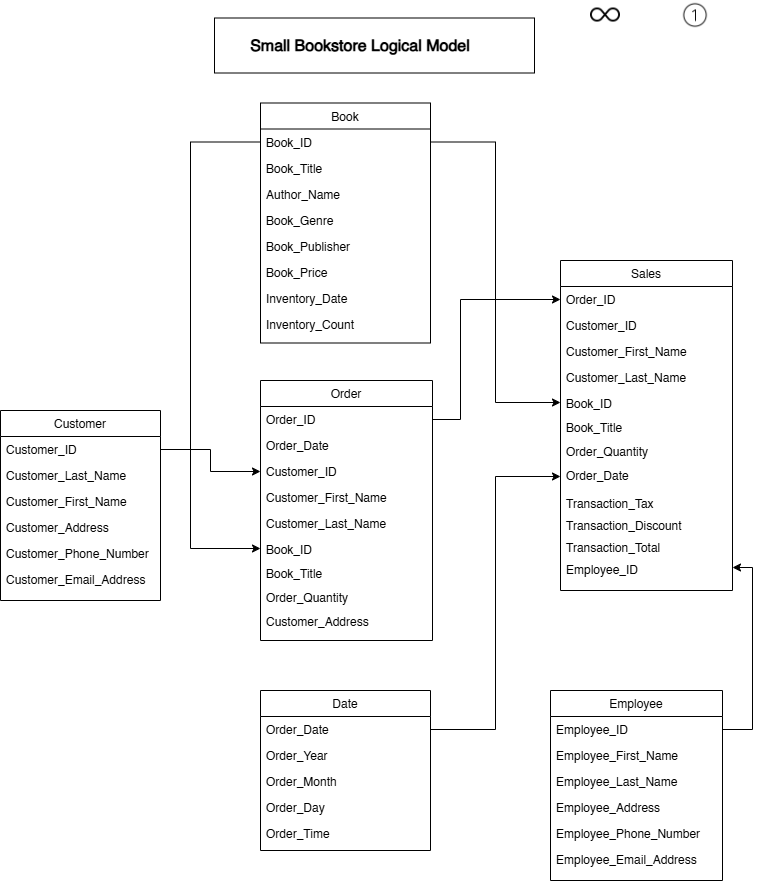

The diagram above was exported from draw.io. Its source (the exported page's mxGraphModel, read from the mxfile embedded in the PNG):
<mxGraphModel dx="1426" dy="783" grid="1" gridSize="10" guides="1" tooltips="1" connect="1" arrows="1" fold="1" page="1" pageScale="1" pageWidth="827" pageHeight="1169" math="0" shadow="0">
  <root>
    <mxCell id="WIyWlLk6GJQsqaUBKTNV-0" />
    <mxCell id="WIyWlLk6GJQsqaUBKTNV-1" parent="WIyWlLk6GJQsqaUBKTNV-0" />
    <mxCell id="jTsgFS6rOOrjFl4Mjh5w-1" value="" style="rounded=0;whiteSpace=wrap;html=1;" parent="WIyWlLk6GJQsqaUBKTNV-1" vertex="1">
      <mxGeometry x="254" y="17.5" width="320" height="55" as="geometry" />
    </mxCell>
    <mxCell id="zkfFHV4jXpPFQw0GAbJ--0" value="Book" style="swimlane;fontStyle=0;align=center;verticalAlign=top;childLayout=stackLayout;horizontal=1;startSize=26;horizontalStack=0;resizeParent=1;resizeLast=0;collapsible=1;marginBottom=0;rounded=0;shadow=0;strokeWidth=1;" parent="WIyWlLk6GJQsqaUBKTNV-1" vertex="1">
      <mxGeometry x="300" y="102.5" width="170" height="240" as="geometry">
        <mxRectangle x="230" y="140" width="160" height="26" as="alternateBounds" />
      </mxGeometry>
    </mxCell>
    <mxCell id="zkfFHV4jXpPFQw0GAbJ--1" value="Book_ID" style="text;align=left;verticalAlign=top;spacingLeft=4;spacingRight=4;overflow=hidden;rotatable=0;points=[[0,0.5],[1,0.5]];portConstraint=eastwest;" parent="zkfFHV4jXpPFQw0GAbJ--0" vertex="1">
      <mxGeometry y="26" width="170" height="26" as="geometry" />
    </mxCell>
    <mxCell id="zkfFHV4jXpPFQw0GAbJ--2" value="Book_Title" style="text;align=left;verticalAlign=top;spacingLeft=4;spacingRight=4;overflow=hidden;rotatable=0;points=[[0,0.5],[1,0.5]];portConstraint=eastwest;rounded=0;shadow=0;html=0;" parent="zkfFHV4jXpPFQw0GAbJ--0" vertex="1">
      <mxGeometry y="52" width="170" height="26" as="geometry" />
    </mxCell>
    <mxCell id="zkfFHV4jXpPFQw0GAbJ--3" value="Author_Name&#10;" style="text;align=left;verticalAlign=top;spacingLeft=4;spacingRight=4;overflow=hidden;rotatable=0;points=[[0,0.5],[1,0.5]];portConstraint=eastwest;rounded=0;shadow=0;html=0;" parent="zkfFHV4jXpPFQw0GAbJ--0" vertex="1">
      <mxGeometry y="78" width="170" height="26" as="geometry" />
    </mxCell>
    <mxCell id="jTsgFS6rOOrjFl4Mjh5w-15" value="Book_Genre" style="text;align=left;verticalAlign=top;spacingLeft=4;spacingRight=4;overflow=hidden;rotatable=0;points=[[0,0.5],[1,0.5]];portConstraint=eastwest;" parent="zkfFHV4jXpPFQw0GAbJ--0" vertex="1">
      <mxGeometry y="104" width="170" height="26" as="geometry" />
    </mxCell>
    <mxCell id="jTsgFS6rOOrjFl4Mjh5w-16" value="Book_Publisher" style="text;align=left;verticalAlign=top;spacingLeft=4;spacingRight=4;overflow=hidden;rotatable=0;points=[[0,0.5],[1,0.5]];portConstraint=eastwest;" parent="zkfFHV4jXpPFQw0GAbJ--0" vertex="1">
      <mxGeometry y="130" width="170" height="26" as="geometry" />
    </mxCell>
    <mxCell id="zkfFHV4jXpPFQw0GAbJ--5" value="Book_Price" style="text;align=left;verticalAlign=top;spacingLeft=4;spacingRight=4;overflow=hidden;rotatable=0;points=[[0,0.5],[1,0.5]];portConstraint=eastwest;" parent="zkfFHV4jXpPFQw0GAbJ--0" vertex="1">
      <mxGeometry y="156" width="170" height="26" as="geometry" />
    </mxCell>
    <mxCell id="jTsgFS6rOOrjFl4Mjh5w-17" value="Inventory_Date" style="text;align=left;verticalAlign=top;spacingLeft=4;spacingRight=4;overflow=hidden;rotatable=0;points=[[0,0.5],[1,0.5]];portConstraint=eastwest;" parent="zkfFHV4jXpPFQw0GAbJ--0" vertex="1">
      <mxGeometry y="182" width="170" height="26" as="geometry" />
    </mxCell>
    <mxCell id="w_68OCAsFupNeapgz9Ns-1" value="Inventory_Count" style="text;align=left;verticalAlign=top;spacingLeft=4;spacingRight=4;overflow=hidden;rotatable=0;points=[[0,0.5],[1,0.5]];portConstraint=eastwest;" vertex="1" parent="zkfFHV4jXpPFQw0GAbJ--0">
      <mxGeometry y="208" width="170" height="26" as="geometry" />
    </mxCell>
    <mxCell id="zkfFHV4jXpPFQw0GAbJ--6" value="Customer" style="swimlane;fontStyle=0;align=center;verticalAlign=top;childLayout=stackLayout;horizontal=1;startSize=26;horizontalStack=0;resizeParent=1;resizeLast=0;collapsible=1;marginBottom=0;rounded=0;shadow=0;strokeWidth=1;" parent="WIyWlLk6GJQsqaUBKTNV-1" vertex="1">
      <mxGeometry x="40" y="410" width="160" height="190" as="geometry">
        <mxRectangle x="130" y="380" width="160" height="26" as="alternateBounds" />
      </mxGeometry>
    </mxCell>
    <mxCell id="zkfFHV4jXpPFQw0GAbJ--7" value="Customer_ID" style="text;align=left;verticalAlign=top;spacingLeft=4;spacingRight=4;overflow=hidden;rotatable=0;points=[[0,0.5],[1,0.5]];portConstraint=eastwest;" parent="zkfFHV4jXpPFQw0GAbJ--6" vertex="1">
      <mxGeometry y="26" width="160" height="26" as="geometry" />
    </mxCell>
    <mxCell id="jTsgFS6rOOrjFl4Mjh5w-20" value="Customer_Last_Name&#10;" style="text;align=left;verticalAlign=top;spacingLeft=4;spacingRight=4;overflow=hidden;rotatable=0;points=[[0,0.5],[1,0.5]];portConstraint=eastwest;rounded=0;shadow=0;html=0;" parent="zkfFHV4jXpPFQw0GAbJ--6" vertex="1">
      <mxGeometry y="52" width="160" height="26" as="geometry" />
    </mxCell>
    <mxCell id="jTsgFS6rOOrjFl4Mjh5w-19" value="Customer_First_Name" style="text;align=left;verticalAlign=top;spacingLeft=4;spacingRight=4;overflow=hidden;rotatable=0;points=[[0,0.5],[1,0.5]];portConstraint=eastwest;rounded=0;shadow=0;html=0;" parent="zkfFHV4jXpPFQw0GAbJ--6" vertex="1">
      <mxGeometry y="78" width="160" height="26" as="geometry" />
    </mxCell>
    <mxCell id="jTsgFS6rOOrjFl4Mjh5w-24" value="Customer_Address" style="text;align=left;verticalAlign=top;spacingLeft=4;spacingRight=4;overflow=hidden;rotatable=0;points=[[0,0.5],[1,0.5]];portConstraint=eastwest;rounded=0;shadow=0;html=0;" parent="zkfFHV4jXpPFQw0GAbJ--6" vertex="1">
      <mxGeometry y="104" width="160" height="26" as="geometry" />
    </mxCell>
    <mxCell id="jTsgFS6rOOrjFl4Mjh5w-25" value="Customer_Phone_Number" style="text;align=left;verticalAlign=top;spacingLeft=4;spacingRight=4;overflow=hidden;rotatable=0;points=[[0,0.5],[1,0.5]];portConstraint=eastwest;rounded=0;shadow=0;html=0;" parent="zkfFHV4jXpPFQw0GAbJ--6" vertex="1">
      <mxGeometry y="130" width="160" height="26" as="geometry" />
    </mxCell>
    <mxCell id="jTsgFS6rOOrjFl4Mjh5w-26" value="Customer_Email_Address" style="text;align=left;verticalAlign=top;spacingLeft=4;spacingRight=4;overflow=hidden;rotatable=0;points=[[0,0.5],[1,0.5]];portConstraint=eastwest;rounded=0;shadow=0;html=0;" parent="zkfFHV4jXpPFQw0GAbJ--6" vertex="1">
      <mxGeometry y="156" width="160" height="26" as="geometry" />
    </mxCell>
    <mxCell id="zkfFHV4jXpPFQw0GAbJ--17" value="Employee" style="swimlane;fontStyle=0;align=center;verticalAlign=top;childLayout=stackLayout;horizontal=1;startSize=26;horizontalStack=0;resizeParent=1;resizeLast=0;collapsible=1;marginBottom=0;rounded=0;shadow=0;strokeWidth=1;" parent="WIyWlLk6GJQsqaUBKTNV-1" vertex="1">
      <mxGeometry x="590" y="690" width="172" height="190" as="geometry">
        <mxRectangle x="550" y="140" width="160" height="26" as="alternateBounds" />
      </mxGeometry>
    </mxCell>
    <mxCell id="zkfFHV4jXpPFQw0GAbJ--18" value="Employee_ID" style="text;align=left;verticalAlign=top;spacingLeft=4;spacingRight=4;overflow=hidden;rotatable=0;points=[[0,0.5],[1,0.5]];portConstraint=eastwest;" parent="zkfFHV4jXpPFQw0GAbJ--17" vertex="1">
      <mxGeometry y="26" width="172" height="26" as="geometry" />
    </mxCell>
    <mxCell id="zkfFHV4jXpPFQw0GAbJ--19" value="Employee_First_Name" style="text;align=left;verticalAlign=top;spacingLeft=4;spacingRight=4;overflow=hidden;rotatable=0;points=[[0,0.5],[1,0.5]];portConstraint=eastwest;rounded=0;shadow=0;html=0;" parent="zkfFHV4jXpPFQw0GAbJ--17" vertex="1">
      <mxGeometry y="52" width="172" height="26" as="geometry" />
    </mxCell>
    <mxCell id="zkfFHV4jXpPFQw0GAbJ--20" value="Employee_Last_Name" style="text;align=left;verticalAlign=top;spacingLeft=4;spacingRight=4;overflow=hidden;rotatable=0;points=[[0,0.5],[1,0.5]];portConstraint=eastwest;rounded=0;shadow=0;html=0;" parent="zkfFHV4jXpPFQw0GAbJ--17" vertex="1">
      <mxGeometry y="78" width="172" height="26" as="geometry" />
    </mxCell>
    <mxCell id="zkfFHV4jXpPFQw0GAbJ--21" value="Employee_Address" style="text;align=left;verticalAlign=top;spacingLeft=4;spacingRight=4;overflow=hidden;rotatable=0;points=[[0,0.5],[1,0.5]];portConstraint=eastwest;rounded=0;shadow=0;html=0;" parent="zkfFHV4jXpPFQw0GAbJ--17" vertex="1">
      <mxGeometry y="104" width="172" height="26" as="geometry" />
    </mxCell>
    <mxCell id="zkfFHV4jXpPFQw0GAbJ--22" value="Employee_Phone_Number" style="text;align=left;verticalAlign=top;spacingLeft=4;spacingRight=4;overflow=hidden;rotatable=0;points=[[0,0.5],[1,0.5]];portConstraint=eastwest;rounded=0;shadow=0;html=0;" parent="zkfFHV4jXpPFQw0GAbJ--17" vertex="1">
      <mxGeometry y="130" width="172" height="26" as="geometry" />
    </mxCell>
    <mxCell id="zkfFHV4jXpPFQw0GAbJ--24" value="Employee_Email_Address" style="text;align=left;verticalAlign=top;spacingLeft=4;spacingRight=4;overflow=hidden;rotatable=0;points=[[0,0.5],[1,0.5]];portConstraint=eastwest;" parent="zkfFHV4jXpPFQw0GAbJ--17" vertex="1">
      <mxGeometry y="156" width="172" height="26" as="geometry" />
    </mxCell>
    <mxCell id="jTsgFS6rOOrjFl4Mjh5w-0" value="&lt;font style=&quot;font-size: 16px;&quot;&gt;&lt;b&gt;Small Bookstore Logical Model&lt;/b&gt;&lt;/font&gt;" style="text;html=1;align=center;verticalAlign=middle;whiteSpace=wrap;rounded=0;" parent="WIyWlLk6GJQsqaUBKTNV-1" vertex="1">
      <mxGeometry x="240" y="30" width="320" height="30" as="geometry" />
    </mxCell>
    <mxCell id="jTsgFS6rOOrjFl4Mjh5w-2" value="Order" style="swimlane;fontStyle=0;align=center;verticalAlign=top;childLayout=stackLayout;horizontal=1;startSize=26;horizontalStack=0;resizeParent=1;resizeLast=0;collapsible=1;marginBottom=0;rounded=0;shadow=0;strokeWidth=1;" parent="WIyWlLk6GJQsqaUBKTNV-1" vertex="1">
      <mxGeometry x="300" y="380" width="172" height="260" as="geometry">
        <mxRectangle x="550" y="140" width="160" height="26" as="alternateBounds" />
      </mxGeometry>
    </mxCell>
    <mxCell id="jTsgFS6rOOrjFl4Mjh5w-3" value="Order_ID" style="text;align=left;verticalAlign=top;spacingLeft=4;spacingRight=4;overflow=hidden;rotatable=0;points=[[0,0.5],[1,0.5]];portConstraint=eastwest;" parent="jTsgFS6rOOrjFl4Mjh5w-2" vertex="1">
      <mxGeometry y="26" width="172" height="26" as="geometry" />
    </mxCell>
    <mxCell id="jTsgFS6rOOrjFl4Mjh5w-4" value="Order_Date" style="text;align=left;verticalAlign=top;spacingLeft=4;spacingRight=4;overflow=hidden;rotatable=0;points=[[0,0.5],[1,0.5]];portConstraint=eastwest;rounded=0;shadow=0;html=0;" parent="jTsgFS6rOOrjFl4Mjh5w-2" vertex="1">
      <mxGeometry y="52" width="172" height="26" as="geometry" />
    </mxCell>
    <mxCell id="jTsgFS6rOOrjFl4Mjh5w-5" value="Customer_ID" style="text;align=left;verticalAlign=top;spacingLeft=4;spacingRight=4;overflow=hidden;rotatable=0;points=[[0,0.5],[1,0.5]];portConstraint=eastwest;rounded=0;shadow=0;html=0;" parent="jTsgFS6rOOrjFl4Mjh5w-2" vertex="1">
      <mxGeometry y="78" width="172" height="26" as="geometry" />
    </mxCell>
    <mxCell id="jTsgFS6rOOrjFl4Mjh5w-6" value="Customer_First_Name" style="text;align=left;verticalAlign=top;spacingLeft=4;spacingRight=4;overflow=hidden;rotatable=0;points=[[0,0.5],[1,0.5]];portConstraint=eastwest;rounded=0;shadow=0;html=0;" parent="jTsgFS6rOOrjFl4Mjh5w-2" vertex="1">
      <mxGeometry y="104" width="172" height="26" as="geometry" />
    </mxCell>
    <mxCell id="jTsgFS6rOOrjFl4Mjh5w-7" value="Customer_Last_Name&#10;" style="text;align=left;verticalAlign=top;spacingLeft=4;spacingRight=4;overflow=hidden;rotatable=0;points=[[0,0.5],[1,0.5]];portConstraint=eastwest;rounded=0;shadow=0;html=0;" parent="jTsgFS6rOOrjFl4Mjh5w-2" vertex="1">
      <mxGeometry y="130" width="172" height="26" as="geometry" />
    </mxCell>
    <mxCell id="jTsgFS6rOOrjFl4Mjh5w-8" value="Book_ID" style="text;align=left;verticalAlign=top;spacingLeft=4;spacingRight=4;overflow=hidden;rotatable=0;points=[[0,0.5],[1,0.5]];portConstraint=eastwest;" parent="jTsgFS6rOOrjFl4Mjh5w-2" vertex="1">
      <mxGeometry y="156" width="172" height="24" as="geometry" />
    </mxCell>
    <mxCell id="jTsgFS6rOOrjFl4Mjh5w-9" value="Book_Title" style="text;align=left;verticalAlign=top;spacingLeft=4;spacingRight=4;overflow=hidden;rotatable=0;points=[[0,0.5],[1,0.5]];portConstraint=eastwest;" parent="jTsgFS6rOOrjFl4Mjh5w-2" vertex="1">
      <mxGeometry y="180" width="172" height="24" as="geometry" />
    </mxCell>
    <mxCell id="jTsgFS6rOOrjFl4Mjh5w-10" value="Order_Quantity" style="text;align=left;verticalAlign=top;spacingLeft=4;spacingRight=4;overflow=hidden;rotatable=0;points=[[0,0.5],[1,0.5]];portConstraint=eastwest;" parent="jTsgFS6rOOrjFl4Mjh5w-2" vertex="1">
      <mxGeometry y="204" width="172" height="24" as="geometry" />
    </mxCell>
    <mxCell id="w_68OCAsFupNeapgz9Ns-0" value="Customer_Address" style="text;align=left;verticalAlign=top;spacingLeft=4;spacingRight=4;overflow=hidden;rotatable=0;points=[[0,0.5],[1,0.5]];portConstraint=eastwest;" vertex="1" parent="jTsgFS6rOOrjFl4Mjh5w-2">
      <mxGeometry y="228" width="172" height="24" as="geometry" />
    </mxCell>
    <mxCell id="jTsgFS6rOOrjFl4Mjh5w-27" value="Sales" style="swimlane;fontStyle=0;align=center;verticalAlign=top;childLayout=stackLayout;horizontal=1;startSize=26;horizontalStack=0;resizeParent=1;resizeLast=0;collapsible=1;marginBottom=0;rounded=0;shadow=0;strokeWidth=1;" parent="WIyWlLk6GJQsqaUBKTNV-1" vertex="1">
      <mxGeometry x="600" y="260" width="172" height="330" as="geometry">
        <mxRectangle x="550" y="140" width="160" height="26" as="alternateBounds" />
      </mxGeometry>
    </mxCell>
    <mxCell id="jTsgFS6rOOrjFl4Mjh5w-28" value="Order_ID" style="text;align=left;verticalAlign=top;spacingLeft=4;spacingRight=4;overflow=hidden;rotatable=0;points=[[0,0.5],[1,0.5]];portConstraint=eastwest;" parent="jTsgFS6rOOrjFl4Mjh5w-27" vertex="1">
      <mxGeometry y="26" width="172" height="26" as="geometry" />
    </mxCell>
    <mxCell id="jTsgFS6rOOrjFl4Mjh5w-29" value="Customer_ID" style="text;align=left;verticalAlign=top;spacingLeft=4;spacingRight=4;overflow=hidden;rotatable=0;points=[[0,0.5],[1,0.5]];portConstraint=eastwest;rounded=0;shadow=0;html=0;" parent="jTsgFS6rOOrjFl4Mjh5w-27" vertex="1">
      <mxGeometry y="52" width="172" height="26" as="geometry" />
    </mxCell>
    <mxCell id="jTsgFS6rOOrjFl4Mjh5w-31" value="Customer_First_Name" style="text;align=left;verticalAlign=top;spacingLeft=4;spacingRight=4;overflow=hidden;rotatable=0;points=[[0,0.5],[1,0.5]];portConstraint=eastwest;rounded=0;shadow=0;html=0;" parent="jTsgFS6rOOrjFl4Mjh5w-27" vertex="1">
      <mxGeometry y="78" width="172" height="26" as="geometry" />
    </mxCell>
    <mxCell id="jTsgFS6rOOrjFl4Mjh5w-32" value="Customer_Last_Name&#10;" style="text;align=left;verticalAlign=top;spacingLeft=4;spacingRight=4;overflow=hidden;rotatable=0;points=[[0,0.5],[1,0.5]];portConstraint=eastwest;rounded=0;shadow=0;html=0;" parent="jTsgFS6rOOrjFl4Mjh5w-27" vertex="1">
      <mxGeometry y="104" width="172" height="26" as="geometry" />
    </mxCell>
    <mxCell id="jTsgFS6rOOrjFl4Mjh5w-33" value="Book_ID" style="text;align=left;verticalAlign=top;spacingLeft=4;spacingRight=4;overflow=hidden;rotatable=0;points=[[0,0.5],[1,0.5]];portConstraint=eastwest;" parent="jTsgFS6rOOrjFl4Mjh5w-27" vertex="1">
      <mxGeometry y="130" width="172" height="24" as="geometry" />
    </mxCell>
    <mxCell id="jTsgFS6rOOrjFl4Mjh5w-34" value="Book_Title" style="text;align=left;verticalAlign=top;spacingLeft=4;spacingRight=4;overflow=hidden;rotatable=0;points=[[0,0.5],[1,0.5]];portConstraint=eastwest;" parent="jTsgFS6rOOrjFl4Mjh5w-27" vertex="1">
      <mxGeometry y="154" width="172" height="24" as="geometry" />
    </mxCell>
    <mxCell id="jTsgFS6rOOrjFl4Mjh5w-35" value="Order_Quantity" style="text;align=left;verticalAlign=top;spacingLeft=4;spacingRight=4;overflow=hidden;rotatable=0;points=[[0,0.5],[1,0.5]];portConstraint=eastwest;" parent="jTsgFS6rOOrjFl4Mjh5w-27" vertex="1">
      <mxGeometry y="178" width="172" height="24" as="geometry" />
    </mxCell>
    <mxCell id="jTsgFS6rOOrjFl4Mjh5w-30" value="Order_Date" style="text;align=left;verticalAlign=top;spacingLeft=4;spacingRight=4;overflow=hidden;rotatable=0;points=[[0,0.5],[1,0.5]];portConstraint=eastwest;rounded=0;shadow=0;html=0;" parent="jTsgFS6rOOrjFl4Mjh5w-27" vertex="1">
      <mxGeometry y="202" width="172" height="28" as="geometry" />
    </mxCell>
    <mxCell id="jTsgFS6rOOrjFl4Mjh5w-37" value="Transaction_Tax" style="text;align=left;verticalAlign=top;spacingLeft=4;spacingRight=4;overflow=hidden;rotatable=0;points=[[0,0.5],[1,0.5]];portConstraint=eastwest;rounded=0;shadow=0;html=0;" parent="jTsgFS6rOOrjFl4Mjh5w-27" vertex="1">
      <mxGeometry y="230" width="172" height="22" as="geometry" />
    </mxCell>
    <mxCell id="jTsgFS6rOOrjFl4Mjh5w-38" value="Transaction_Discount" style="text;align=left;verticalAlign=top;spacingLeft=4;spacingRight=4;overflow=hidden;rotatable=0;points=[[0,0.5],[1,0.5]];portConstraint=eastwest;rounded=0;shadow=0;html=0;" parent="jTsgFS6rOOrjFl4Mjh5w-27" vertex="1">
      <mxGeometry y="252" width="172" height="22" as="geometry" />
    </mxCell>
    <mxCell id="jTsgFS6rOOrjFl4Mjh5w-39" value="Transaction_Total" style="text;align=left;verticalAlign=top;spacingLeft=4;spacingRight=4;overflow=hidden;rotatable=0;points=[[0,0.5],[1,0.5]];portConstraint=eastwest;rounded=0;shadow=0;html=0;" parent="jTsgFS6rOOrjFl4Mjh5w-27" vertex="1">
      <mxGeometry y="274" width="172" height="22" as="geometry" />
    </mxCell>
    <mxCell id="jTsgFS6rOOrjFl4Mjh5w-40" value="Employee_ID" style="text;align=left;verticalAlign=top;spacingLeft=4;spacingRight=4;overflow=hidden;rotatable=0;points=[[0,0.5],[1,0.5]];portConstraint=eastwest;rounded=0;shadow=0;html=0;" parent="jTsgFS6rOOrjFl4Mjh5w-27" vertex="1">
      <mxGeometry y="296" width="172" height="22" as="geometry" />
    </mxCell>
    <mxCell id="jTsgFS6rOOrjFl4Mjh5w-41" value="Date" style="swimlane;fontStyle=0;align=center;verticalAlign=top;childLayout=stackLayout;horizontal=1;startSize=26;horizontalStack=0;resizeParent=1;resizeLast=0;collapsible=1;marginBottom=0;rounded=0;shadow=0;strokeWidth=1;" parent="WIyWlLk6GJQsqaUBKTNV-1" vertex="1">
      <mxGeometry x="300" y="690" width="170" height="160" as="geometry">
        <mxRectangle x="230" y="140" width="160" height="26" as="alternateBounds" />
      </mxGeometry>
    </mxCell>
    <mxCell id="jTsgFS6rOOrjFl4Mjh5w-42" value="Order_Date" style="text;align=left;verticalAlign=top;spacingLeft=4;spacingRight=4;overflow=hidden;rotatable=0;points=[[0,0.5],[1,0.5]];portConstraint=eastwest;" parent="jTsgFS6rOOrjFl4Mjh5w-41" vertex="1">
      <mxGeometry y="26" width="170" height="26" as="geometry" />
    </mxCell>
    <mxCell id="jTsgFS6rOOrjFl4Mjh5w-43" value="Order_Year" style="text;align=left;verticalAlign=top;spacingLeft=4;spacingRight=4;overflow=hidden;rotatable=0;points=[[0,0.5],[1,0.5]];portConstraint=eastwest;rounded=0;shadow=0;html=0;" parent="jTsgFS6rOOrjFl4Mjh5w-41" vertex="1">
      <mxGeometry y="52" width="170" height="26" as="geometry" />
    </mxCell>
    <mxCell id="jTsgFS6rOOrjFl4Mjh5w-44" value="Order_Month" style="text;align=left;verticalAlign=top;spacingLeft=4;spacingRight=4;overflow=hidden;rotatable=0;points=[[0,0.5],[1,0.5]];portConstraint=eastwest;rounded=0;shadow=0;html=0;" parent="jTsgFS6rOOrjFl4Mjh5w-41" vertex="1">
      <mxGeometry y="78" width="170" height="26" as="geometry" />
    </mxCell>
    <mxCell id="jTsgFS6rOOrjFl4Mjh5w-45" value="Order_Day" style="text;align=left;verticalAlign=top;spacingLeft=4;spacingRight=4;overflow=hidden;rotatable=0;points=[[0,0.5],[1,0.5]];portConstraint=eastwest;" parent="jTsgFS6rOOrjFl4Mjh5w-41" vertex="1">
      <mxGeometry y="104" width="170" height="26" as="geometry" />
    </mxCell>
    <mxCell id="jTsgFS6rOOrjFl4Mjh5w-46" value="Order_Time" style="text;align=left;verticalAlign=top;spacingLeft=4;spacingRight=4;overflow=hidden;rotatable=0;points=[[0,0.5],[1,0.5]];portConstraint=eastwest;" parent="jTsgFS6rOOrjFl4Mjh5w-41" vertex="1">
      <mxGeometry y="130" width="170" height="26" as="geometry" />
    </mxCell>
    <mxCell id="w_68OCAsFupNeapgz9Ns-7" value="" style="shape=image;html=1;verticalAlign=top;verticalLabelPosition=bottom;labelBackgroundColor=#ffffff;imageAspect=0;aspect=fixed;image=https://cdn0.iconfinder.com/data/icons/phosphor-thin-vol-3/256/number-circle-one-thin-128.png" vertex="1" parent="WIyWlLk6GJQsqaUBKTNV-1">
      <mxGeometry x="720" width="30" height="30" as="geometry" />
    </mxCell>
    <mxCell id="w_68OCAsFupNeapgz9Ns-14" value="" style="shape=image;html=1;verticalAlign=top;verticalLabelPosition=bottom;labelBackgroundColor=#ffffff;imageAspect=0;aspect=fixed;image=https://cdn1.iconfinder.com/data/icons/bootstrap-vol-3/16/infinity-128.png" vertex="1" parent="WIyWlLk6GJQsqaUBKTNV-1">
      <mxGeometry x="630" width="30" height="30" as="geometry" />
    </mxCell>
    <mxCell id="w_68OCAsFupNeapgz9Ns-21" style="edgeStyle=orthogonalEdgeStyle;rounded=0;orthogonalLoop=1;jettySize=auto;html=1;exitX=1;exitY=0.5;exitDx=0;exitDy=0;entryX=0;entryY=0.5;entryDx=0;entryDy=0;" edge="1" parent="WIyWlLk6GJQsqaUBKTNV-1" source="zkfFHV4jXpPFQw0GAbJ--1" target="jTsgFS6rOOrjFl4Mjh5w-33">
      <mxGeometry relative="1" as="geometry" />
    </mxCell>
    <mxCell id="w_68OCAsFupNeapgz9Ns-23" style="edgeStyle=orthogonalEdgeStyle;rounded=0;orthogonalLoop=1;jettySize=auto;html=1;exitX=1;exitY=0.5;exitDx=0;exitDy=0;entryX=0;entryY=0.5;entryDx=0;entryDy=0;" edge="1" parent="WIyWlLk6GJQsqaUBKTNV-1" source="zkfFHV4jXpPFQw0GAbJ--7" target="jTsgFS6rOOrjFl4Mjh5w-5">
      <mxGeometry relative="1" as="geometry" />
    </mxCell>
    <mxCell id="w_68OCAsFupNeapgz9Ns-25" style="edgeStyle=orthogonalEdgeStyle;rounded=0;orthogonalLoop=1;jettySize=auto;html=1;exitX=1;exitY=0.5;exitDx=0;exitDy=0;" edge="1" parent="WIyWlLk6GJQsqaUBKTNV-1" source="jTsgFS6rOOrjFl4Mjh5w-42" target="jTsgFS6rOOrjFl4Mjh5w-30">
      <mxGeometry relative="1" as="geometry" />
    </mxCell>
    <mxCell id="w_68OCAsFupNeapgz9Ns-26" style="edgeStyle=orthogonalEdgeStyle;rounded=0;orthogonalLoop=1;jettySize=auto;html=1;exitX=1;exitY=0.5;exitDx=0;exitDy=0;entryX=1;entryY=0.5;entryDx=0;entryDy=0;" edge="1" parent="WIyWlLk6GJQsqaUBKTNV-1" source="zkfFHV4jXpPFQw0GAbJ--18" target="jTsgFS6rOOrjFl4Mjh5w-40">
      <mxGeometry relative="1" as="geometry" />
    </mxCell>
    <mxCell id="w_68OCAsFupNeapgz9Ns-27" style="edgeStyle=orthogonalEdgeStyle;rounded=0;orthogonalLoop=1;jettySize=auto;html=1;exitX=1;exitY=0.5;exitDx=0;exitDy=0;entryX=0;entryY=0.5;entryDx=0;entryDy=0;" edge="1" parent="WIyWlLk6GJQsqaUBKTNV-1" source="jTsgFS6rOOrjFl4Mjh5w-3" target="jTsgFS6rOOrjFl4Mjh5w-28">
      <mxGeometry relative="1" as="geometry">
        <Array as="points">
          <mxPoint x="500" y="419" />
          <mxPoint x="500" y="299" />
        </Array>
      </mxGeometry>
    </mxCell>
    <mxCell id="w_68OCAsFupNeapgz9Ns-28" style="edgeStyle=orthogonalEdgeStyle;rounded=0;orthogonalLoop=1;jettySize=auto;html=1;exitX=0;exitY=0.5;exitDx=0;exitDy=0;entryX=0;entryY=0.5;entryDx=0;entryDy=0;" edge="1" parent="WIyWlLk6GJQsqaUBKTNV-1" source="zkfFHV4jXpPFQw0GAbJ--1" target="jTsgFS6rOOrjFl4Mjh5w-8">
      <mxGeometry relative="1" as="geometry">
        <Array as="points">
          <mxPoint x="230" y="142" />
          <mxPoint x="230" y="548" />
        </Array>
      </mxGeometry>
    </mxCell>
  </root>
</mxGraphModel>